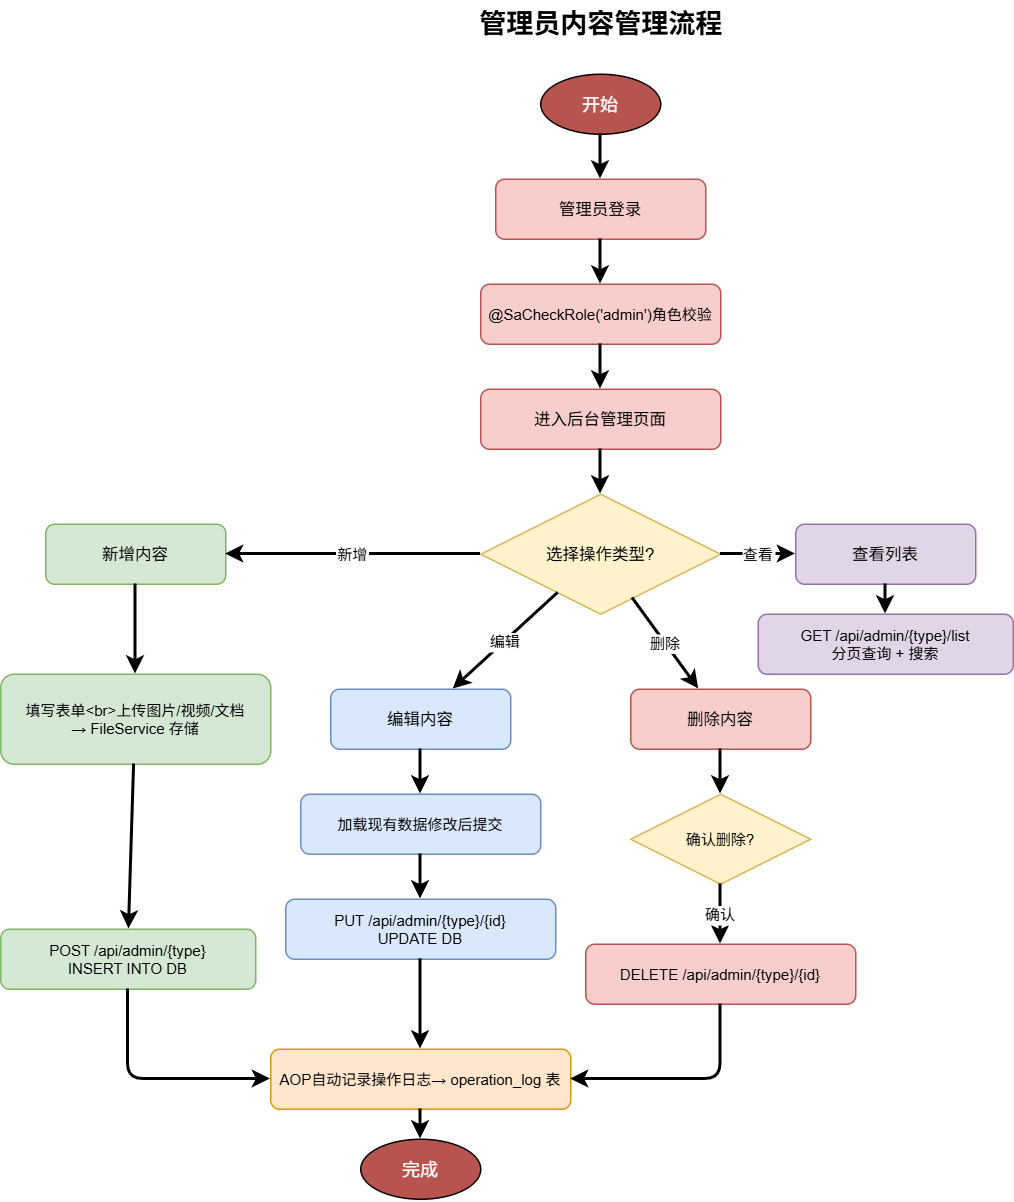

The diagram above was exported from draw.io. Its source (the exported page's mxGraphModel, read from the mxfile embedded in the PNG):
<mxGraphModel dx="889" dy="490" grid="1" gridSize="10" guides="1" tooltips="1" connect="1" arrows="1" fold="1" page="1" pageScale="1" pageWidth="1000" pageHeight="900" math="0" shadow="0">
  <root>
    <mxCell id="0" />
    <mxCell id="1" parent="0" />
    <mxCell id="title" parent="1" style="text;html=1;fontSize=18;fontStyle=1;align=center;" value="管理员内容管理流程" vertex="1">
      <mxGeometry height="35" width="300" x="330" y="10" as="geometry" />
    </mxCell>
    <mxCell id="start" parent="1" style="ellipse;fillColor=#b85450;fontColor=#fff;" value="开始" vertex="1">
      <mxGeometry height="40" width="80" x="440" y="60" as="geometry" />
    </mxCell>
    <mxCell id="f1" parent="1" style="rounded=1;fillColor=#f8cecc;strokeColor=#b85450;fontSize=11;" value="管理员登录" vertex="1">
      <mxGeometry height="40" width="140" x="410" y="130" as="geometry" />
    </mxCell>
    <mxCell id="f2" parent="1" style="rounded=1;fillColor=#f8cecc;strokeColor=#b85450;fontSize=10;" value="@SaCheckRole('admin')角色校验" vertex="1">
      <mxGeometry height="40" width="160" x="400" y="200" as="geometry" />
    </mxCell>
    <mxCell id="f3" parent="1" style="rounded=1;fillColor=#f8cecc;strokeColor=#b85450;fontSize=11;" value="进入后台管理页面" vertex="1">
      <mxGeometry height="40" width="160" x="400" y="270" as="geometry" />
    </mxCell>
    <mxCell id="d1" parent="1" style="rhombus;fillColor=#fff2cc;strokeColor=#d6b656;fontSize=11;" value="选择操作类型?" vertex="1">
      <mxGeometry height="80" width="160" x="400" y="340" as="geometry" />
    </mxCell>
    <mxCell id="create" parent="1" style="rounded=1;fillColor=#d5e8d4;strokeColor=#82b366;fontSize=11;" value="新增内容" vertex="1">
      <mxGeometry height="40" width="120" x="110" y="360" as="geometry" />
    </mxCell>
    <mxCell id="create_detail" parent="1" style="rounded=1;fillColor=#d5e8d4;strokeColor=#82b366;fontSize=10;" value="填写表单&lt;br&gt;上传图片/视频/文档&#10;→ FileService 存储" vertex="1">
      <mxGeometry height="60" width="180" x="80" y="460" as="geometry" />
    </mxCell>
    <mxCell id="create_save" parent="1" style="rounded=1;fillColor=#d5e8d4;strokeColor=#82b366;fontSize=10;" value="POST /api/admin/{type}&#10;INSERT INTO DB" vertex="1">
      <mxGeometry height="40" width="170" x="80" y="630" as="geometry" />
    </mxCell>
    <mxCell id="update" parent="1" style="rounded=1;fillColor=#dae8fc;strokeColor=#6c8ebf;fontSize=11;" value="编辑内容" vertex="1">
      <mxGeometry height="40" width="120" x="300" y="470" as="geometry" />
    </mxCell>
    <mxCell id="update_detail" parent="1" style="rounded=1;fillColor=#dae8fc;strokeColor=#6c8ebf;fontSize=10;" value="加载现有数据修改后提交" vertex="1">
      <mxGeometry height="40" width="160" x="280" y="540" as="geometry" />
    </mxCell>
    <mxCell id="update_save" parent="1" style="rounded=1;fillColor=#dae8fc;strokeColor=#6c8ebf;fontSize=10;" value="PUT /api/admin/{type}/{id}&#10;UPDATE DB" vertex="1">
      <mxGeometry height="40" width="180" x="270" y="610" as="geometry" />
    </mxCell>
    <mxCell id="delete" parent="1" style="rounded=1;fillColor=#f8cecc;strokeColor=#b85450;fontSize=11;" value="删除内容" vertex="1">
      <mxGeometry height="40" width="120" x="500" y="470" as="geometry" />
    </mxCell>
    <mxCell id="delete_confirm" parent="1" style="rhombus;fillColor=#fff2cc;strokeColor=#d6b656;fontSize=10;" value="确认删除?" vertex="1">
      <mxGeometry height="60" width="120" x="500" y="540" as="geometry" />
    </mxCell>
    <mxCell id="delete_exec" parent="1" style="rounded=1;fillColor=#f8cecc;strokeColor=#b85450;fontSize=10;" value="DELETE /api/admin/{type}/{id}" vertex="1">
      <mxGeometry height="40" width="180" x="470" y="640" as="geometry" />
    </mxCell>
    <mxCell id="list" parent="1" style="rounded=1;fillColor=#e1d5e7;strokeColor=#9673a6;fontSize=11;" value="查看列表" vertex="1">
      <mxGeometry height="40" width="120" x="610" y="360" as="geometry" />
    </mxCell>
    <mxCell id="list_detail" parent="1" style="rounded=1;fillColor=#e1d5e7;strokeColor=#9673a6;fontSize=10;" value="GET /api/admin/{type}/list&#10;分页查询 + 搜索" vertex="1">
      <mxGeometry height="40" width="170" x="585" y="420" as="geometry" />
    </mxCell>
    <mxCell id="log" parent="1" style="rounded=1;fillColor=#ffe6cc;strokeColor=#d79b00;fontSize=10;" value="AOP自动记录操作日志→ operation_log 表" vertex="1">
      <mxGeometry height="40" width="200" x="260" y="710" as="geometry" />
    </mxCell>
    <mxCell id="end" parent="1" style="ellipse;fillColor=#b85450;fontColor=#fff;" value="完成" vertex="1">
      <mxGeometry height="40" width="80" x="320" y="770" as="geometry" />
    </mxCell>
    <mxCell id="c0" edge="1" parent="1" source="start" style="strokeWidth=2;" target="f1">
      <mxGeometry relative="1" as="geometry" />
    </mxCell>
    <mxCell id="c1" edge="1" parent="1" source="f1" style="strokeWidth=2;" target="f2">
      <mxGeometry relative="1" as="geometry" />
    </mxCell>
    <mxCell id="c2" edge="1" parent="1" source="f2" style="strokeWidth=2;" target="f3">
      <mxGeometry relative="1" as="geometry" />
    </mxCell>
    <mxCell id="c3" edge="1" parent="1" source="f3" style="strokeWidth=2;" target="d1">
      <mxGeometry relative="1" as="geometry" />
    </mxCell>
    <mxCell id="c4" edge="1" parent="1" source="d1" style="strokeWidth=2;fontSize=10;" target="create" value="新增">
      <mxGeometry relative="1" as="geometry" />
    </mxCell>
    <mxCell id="c5" edge="1" parent="1" source="d1" style="strokeWidth=2;fontSize=10;" target="update" value="编辑">
      <mxGeometry relative="1" as="geometry" />
    </mxCell>
    <mxCell id="c6" edge="1" parent="1" source="d1" style="strokeWidth=2;fontSize=10;" target="delete" value="删除">
      <mxGeometry relative="1" as="geometry" />
    </mxCell>
    <mxCell id="c7" edge="1" parent="1" source="d1" style="strokeWidth=2;fontSize=10;" target="list" value="查看">
      <mxGeometry relative="1" as="geometry" />
    </mxCell>
    <mxCell id="c8" edge="1" parent="1" source="create" style="strokeWidth=2;" target="create_detail">
      <mxGeometry relative="1" as="geometry" />
    </mxCell>
    <mxCell id="c9" edge="1" parent="1" source="create_detail" style="strokeWidth=2;" target="create_save">
      <mxGeometry relative="1" as="geometry" />
    </mxCell>
    <mxCell id="c10" edge="1" parent="1" source="update" style="strokeWidth=2;" target="update_detail">
      <mxGeometry relative="1" as="geometry" />
    </mxCell>
    <mxCell id="c11" edge="1" parent="1" source="update_detail" style="strokeWidth=2;" target="update_save">
      <mxGeometry relative="1" as="geometry" />
    </mxCell>
    <mxCell id="c12" edge="1" parent="1" source="delete" style="strokeWidth=2;" target="delete_confirm">
      <mxGeometry relative="1" as="geometry" />
    </mxCell>
    <mxCell id="c13" edge="1" parent="1" source="delete_confirm" style="strokeWidth=2;fontSize=10;" target="delete_exec" value="确认">
      <mxGeometry relative="1" as="geometry" />
    </mxCell>
    <mxCell id="c14" edge="1" parent="1" source="list" style="strokeWidth=2;" target="list_detail">
      <mxGeometry relative="1" as="geometry" />
    </mxCell>
    <mxCell id="c15" edge="1" parent="1" source="create_save" style="strokeWidth=2;" target="log">
      <mxGeometry relative="1" as="geometry">
        <Array as="points">
          <mxPoint x="165" y="730" />
        </Array>
      </mxGeometry>
    </mxCell>
    <mxCell id="c16" edge="1" parent="1" source="update_save" style="strokeWidth=2;" target="log">
      <mxGeometry relative="1" as="geometry" />
    </mxCell>
    <mxCell id="c17" edge="1" parent="1" source="delete_exec" style="strokeWidth=2;" target="log">
      <mxGeometry relative="1" as="geometry">
        <Array as="points">
          <mxPoint x="560" y="730" />
        </Array>
      </mxGeometry>
    </mxCell>
    <mxCell id="c18" edge="1" parent="1" source="log" style="strokeWidth=2;" target="end">
      <mxGeometry relative="1" as="geometry" />
    </mxCell>
  </root>
</mxGraphModel>